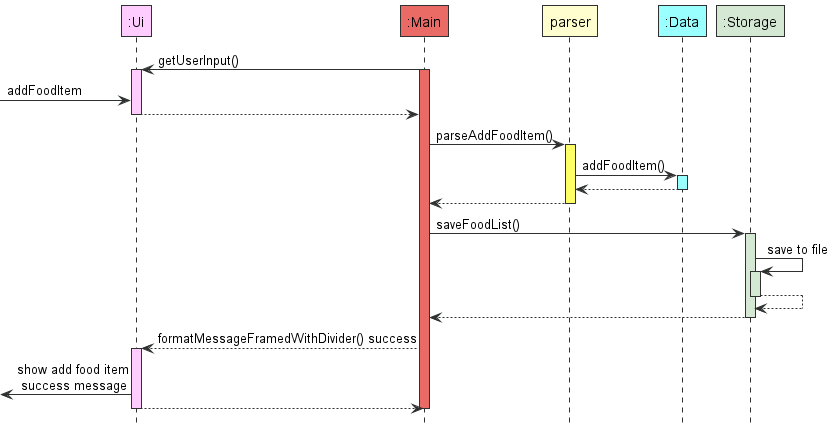

The diagram above was rendered by PlantUML. Its source (embedded in the PNG):
@startuml
!include style.puml
hide footbox

participant ":Ui" as ui UI_COLOUR
participant ":Main" as main MAIN_COLOUR
main -> ui ++ UI_COLOUR: getUserInput()
main++ MAIN_COLOUR
-> ui   UI_COLOUR : addFoodItem
ui --> main --
'create ":Parser" as parser LOGIC_COLOUR
main -> parser ++ LOGIC_COLOUR : parseAddFoodItem()
participant ":Data" as itemlist DATA_COLOUR
parser -> itemlist ++ DATA_COLOUR : addFoodItem()
itemlist --> parser --  :
parser --> main --
participant ":Storage" as storage STORAGE_COLOUR
main -> storage ++ STORAGE_COLOUR: saveFoodList()
'destroy parser
storage -> storage ++ STORAGE_COLOUR: save to file
storage --> storage --
storage --> main --
main --> ui ++ UI_COLOUR: formatMessageFramedWithDivider() success
<- ui  : show add food item\n success message
ui --> main --
main --

@enduml